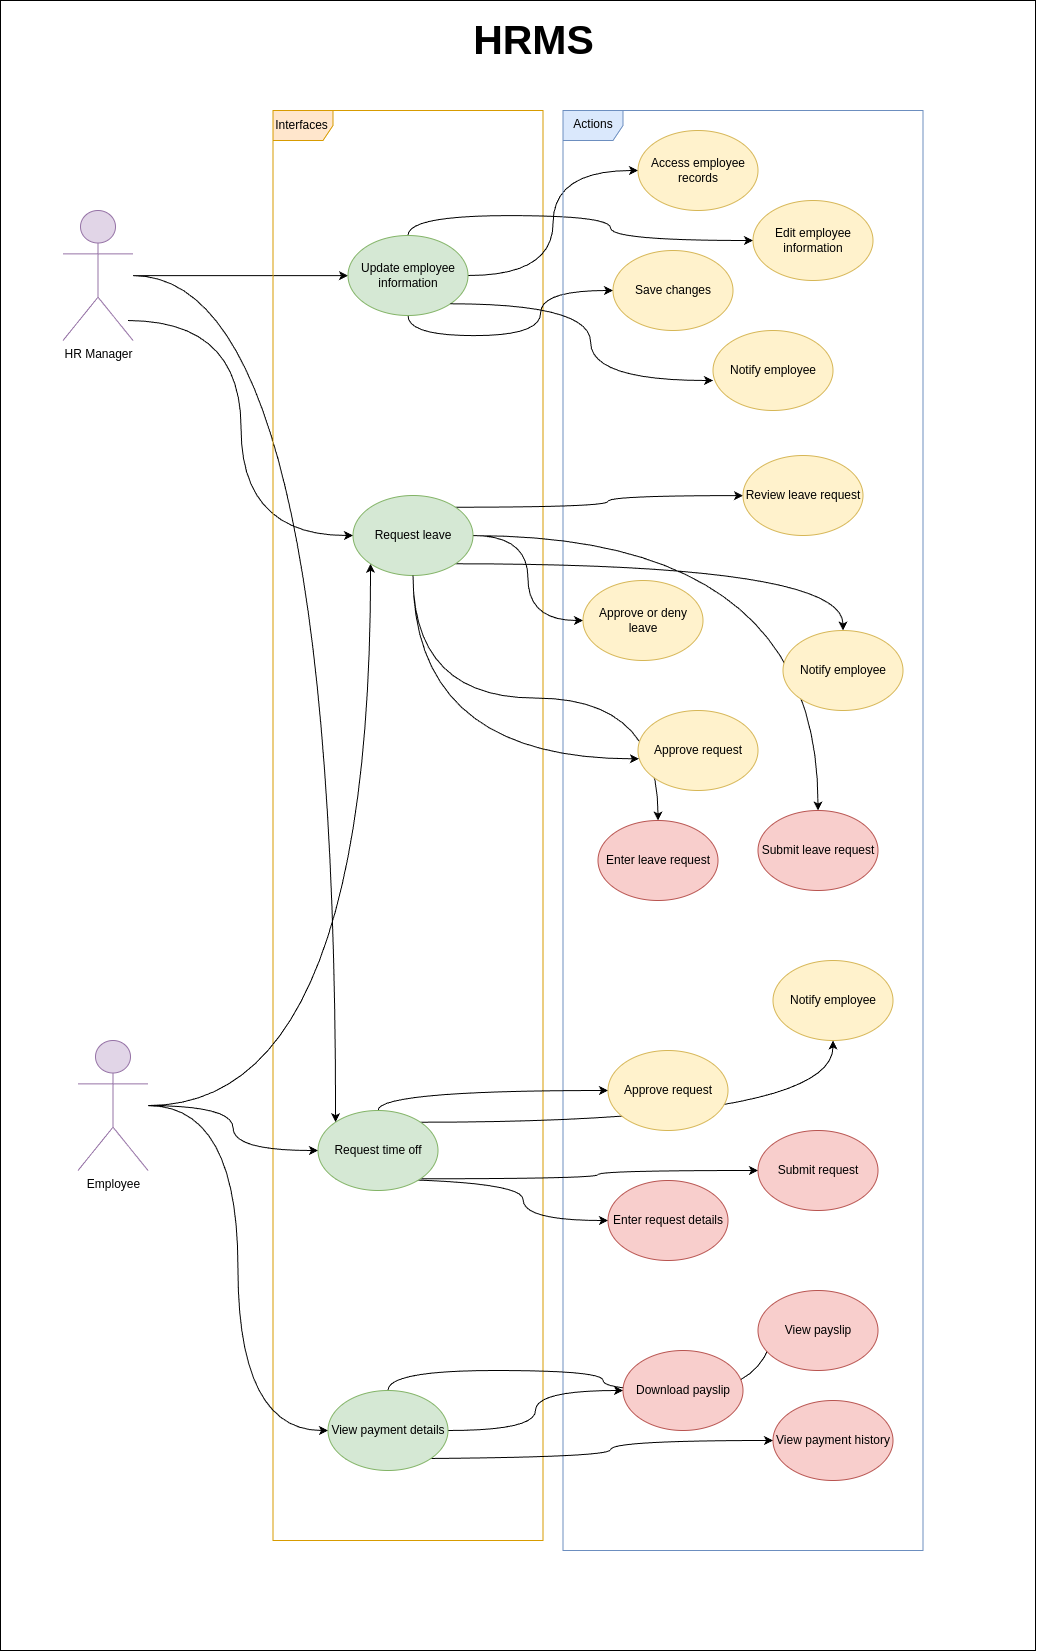

The diagram above was exported from draw.io. Its source (the exported page's mxGraphModel, read from the mxfile embedded in the PNG):
<mxGraphModel dx="3187" dy="1544" grid="1" gridSize="10" guides="1" tooltips="1" connect="1" arrows="1" fold="1" page="1" pageScale="1" pageWidth="850" pageHeight="1100" math="0" shadow="0">
  <root>
    <mxCell id="0" />
    <mxCell id="1" parent="0" />
    <mxCell id="jaVfIYYKMAJsXnhKlcQG-1" value="" style="rounded=0;whiteSpace=wrap;html=1;" vertex="1" parent="1">
      <mxGeometry x="100" y="490" width="1035" height="1650" as="geometry" />
    </mxCell>
    <mxCell id="jaVfIYYKMAJsXnhKlcQG-2" style="edgeStyle=orthogonalEdgeStyle;rounded=0;orthogonalLoop=1;jettySize=auto;html=1;curved=1;" edge="1" parent="1" source="jaVfIYYKMAJsXnhKlcQG-5" target="jaVfIYYKMAJsXnhKlcQG-10">
      <mxGeometry relative="1" as="geometry">
        <Array as="points">
          <mxPoint x="342.5" y="765" />
          <mxPoint x="342.5" y="765" />
        </Array>
      </mxGeometry>
    </mxCell>
    <mxCell id="jaVfIYYKMAJsXnhKlcQG-3" style="edgeStyle=orthogonalEdgeStyle;rounded=0;orthogonalLoop=1;jettySize=auto;html=1;entryX=0;entryY=0.5;entryDx=0;entryDy=0;curved=1;" edge="1" parent="1" target="jaVfIYYKMAJsXnhKlcQG-26">
      <mxGeometry relative="1" as="geometry">
        <mxPoint x="227.5" y="809.9976190476191" as="sourcePoint" />
        <mxPoint x="447.5" y="1069.9499999999998" as="targetPoint" />
      </mxGeometry>
    </mxCell>
    <mxCell id="jaVfIYYKMAJsXnhKlcQG-4" style="edgeStyle=orthogonalEdgeStyle;rounded=0;orthogonalLoop=1;jettySize=auto;html=1;entryX=0;entryY=0;entryDx=0;entryDy=0;curved=1;" edge="1" parent="1" source="jaVfIYYKMAJsXnhKlcQG-5" target="jaVfIYYKMAJsXnhKlcQG-36">
      <mxGeometry relative="1" as="geometry" />
    </mxCell>
    <mxCell id="jaVfIYYKMAJsXnhKlcQG-5" value="HR Manager" style="shape=umlActor;verticalLabelPosition=bottom;verticalAlign=top;html=1;fillColor=#e1d5e7;strokeColor=#9673a6;" vertex="1" parent="1">
      <mxGeometry x="162.5" y="700" width="70" height="130" as="geometry" />
    </mxCell>
    <mxCell id="jaVfIYYKMAJsXnhKlcQG-6" value="Interfaces" style="shape=umlFrame;whiteSpace=wrap;html=1;pointerEvents=0;fillColor=#ffe6cc;strokeColor=#d79b00;" vertex="1" parent="1">
      <mxGeometry x="372.5" y="600" width="270" height="1430" as="geometry" />
    </mxCell>
    <mxCell id="jaVfIYYKMAJsXnhKlcQG-7" style="edgeStyle=orthogonalEdgeStyle;rounded=0;orthogonalLoop=1;jettySize=auto;html=1;exitX=1;exitY=0.5;exitDx=0;exitDy=0;entryX=0;entryY=0.5;entryDx=0;entryDy=0;curved=1;" edge="1" parent="1" source="jaVfIYYKMAJsXnhKlcQG-10" target="jaVfIYYKMAJsXnhKlcQG-12">
      <mxGeometry relative="1" as="geometry" />
    </mxCell>
    <mxCell id="jaVfIYYKMAJsXnhKlcQG-8" style="edgeStyle=orthogonalEdgeStyle;rounded=0;orthogonalLoop=1;jettySize=auto;html=1;exitX=0.5;exitY=1;exitDx=0;exitDy=0;entryX=0;entryY=0.5;entryDx=0;entryDy=0;curved=1;" edge="1" parent="1" source="jaVfIYYKMAJsXnhKlcQG-10" target="jaVfIYYKMAJsXnhKlcQG-14">
      <mxGeometry relative="1" as="geometry" />
    </mxCell>
    <mxCell id="jaVfIYYKMAJsXnhKlcQG-9" style="edgeStyle=orthogonalEdgeStyle;rounded=0;orthogonalLoop=1;jettySize=auto;html=1;exitX=0.5;exitY=0;exitDx=0;exitDy=0;curved=1;" edge="1" parent="1" source="jaVfIYYKMAJsXnhKlcQG-10" target="jaVfIYYKMAJsXnhKlcQG-13">
      <mxGeometry relative="1" as="geometry" />
    </mxCell>
    <mxCell id="jaVfIYYKMAJsXnhKlcQG-10" value="Update employee information" style="ellipse;whiteSpace=wrap;html=1;fillColor=#d5e8d4;strokeColor=#82b366;" vertex="1" parent="1">
      <mxGeometry x="447.5" y="725" width="120" height="80" as="geometry" />
    </mxCell>
    <mxCell id="jaVfIYYKMAJsXnhKlcQG-11" value="Actions" style="shape=umlFrame;whiteSpace=wrap;html=1;pointerEvents=0;fillColor=#dae8fc;strokeColor=#6c8ebf;" vertex="1" parent="1">
      <mxGeometry x="662.5" y="600" width="360" height="1440" as="geometry" />
    </mxCell>
    <mxCell id="jaVfIYYKMAJsXnhKlcQG-12" value="Access employee records" style="ellipse;whiteSpace=wrap;html=1;fillColor=#fff2cc;strokeColor=#d6b656;" vertex="1" parent="1">
      <mxGeometry x="737.5" y="620" width="120" height="80" as="geometry" />
    </mxCell>
    <mxCell id="jaVfIYYKMAJsXnhKlcQG-13" value="Edit employee information" style="ellipse;whiteSpace=wrap;html=1;fillColor=#fff2cc;strokeColor=#d6b656;" vertex="1" parent="1">
      <mxGeometry x="852.5" y="690" width="120" height="80" as="geometry" />
    </mxCell>
    <mxCell id="jaVfIYYKMAJsXnhKlcQG-14" value="Save changes" style="ellipse;whiteSpace=wrap;html=1;fillColor=#fff2cc;strokeColor=#d6b656;" vertex="1" parent="1">
      <mxGeometry x="712.5" y="740" width="120" height="80" as="geometry" />
    </mxCell>
    <mxCell id="jaVfIYYKMAJsXnhKlcQG-15" value="Notify employee" style="ellipse;whiteSpace=wrap;html=1;fillColor=#fff2cc;strokeColor=#d6b656;" vertex="1" parent="1">
      <mxGeometry x="812.5" y="820" width="120" height="80" as="geometry" />
    </mxCell>
    <mxCell id="jaVfIYYKMAJsXnhKlcQG-16" style="edgeStyle=orthogonalEdgeStyle;rounded=0;orthogonalLoop=1;jettySize=auto;html=1;exitX=1;exitY=1;exitDx=0;exitDy=0;entryX=0;entryY=0.625;entryDx=0;entryDy=0;entryPerimeter=0;curved=1;" edge="1" parent="1" source="jaVfIYYKMAJsXnhKlcQG-10" target="jaVfIYYKMAJsXnhKlcQG-15">
      <mxGeometry relative="1" as="geometry" />
    </mxCell>
    <mxCell id="jaVfIYYKMAJsXnhKlcQG-17" style="edgeStyle=orthogonalEdgeStyle;rounded=0;orthogonalLoop=1;jettySize=auto;html=1;entryX=0;entryY=1;entryDx=0;entryDy=0;curved=1;" edge="1" parent="1" source="jaVfIYYKMAJsXnhKlcQG-20" target="jaVfIYYKMAJsXnhKlcQG-26">
      <mxGeometry relative="1" as="geometry" />
    </mxCell>
    <mxCell id="jaVfIYYKMAJsXnhKlcQG-18" style="edgeStyle=orthogonalEdgeStyle;rounded=0;orthogonalLoop=1;jettySize=auto;html=1;entryX=0;entryY=0.5;entryDx=0;entryDy=0;curved=1;" edge="1" parent="1" source="jaVfIYYKMAJsXnhKlcQG-20" target="jaVfIYYKMAJsXnhKlcQG-40">
      <mxGeometry relative="1" as="geometry" />
    </mxCell>
    <mxCell id="jaVfIYYKMAJsXnhKlcQG-19" style="edgeStyle=orthogonalEdgeStyle;rounded=0;orthogonalLoop=1;jettySize=auto;html=1;curved=1;" edge="1" parent="1" source="jaVfIYYKMAJsXnhKlcQG-20" target="jaVfIYYKMAJsXnhKlcQG-36">
      <mxGeometry relative="1" as="geometry" />
    </mxCell>
    <mxCell id="jaVfIYYKMAJsXnhKlcQG-20" value="Employee" style="shape=umlActor;verticalLabelPosition=bottom;verticalAlign=top;html=1;fillColor=#e1d5e7;strokeColor=#9673a6;" vertex="1" parent="1">
      <mxGeometry x="177.5" y="1530" width="70" height="130" as="geometry" />
    </mxCell>
    <mxCell id="jaVfIYYKMAJsXnhKlcQG-21" style="edgeStyle=orthogonalEdgeStyle;rounded=0;orthogonalLoop=1;jettySize=auto;html=1;exitX=1;exitY=0;exitDx=0;exitDy=0;curved=1;" edge="1" parent="1" source="jaVfIYYKMAJsXnhKlcQG-26" target="jaVfIYYKMAJsXnhKlcQG-30">
      <mxGeometry relative="1" as="geometry" />
    </mxCell>
    <mxCell id="jaVfIYYKMAJsXnhKlcQG-22" style="edgeStyle=orthogonalEdgeStyle;rounded=0;orthogonalLoop=1;jettySize=auto;html=1;exitX=1;exitY=0.5;exitDx=0;exitDy=0;entryX=0;entryY=0.5;entryDx=0;entryDy=0;curved=1;" edge="1" parent="1" source="jaVfIYYKMAJsXnhKlcQG-26" target="jaVfIYYKMAJsXnhKlcQG-27">
      <mxGeometry relative="1" as="geometry" />
    </mxCell>
    <mxCell id="jaVfIYYKMAJsXnhKlcQG-23" style="edgeStyle=orthogonalEdgeStyle;rounded=0;orthogonalLoop=1;jettySize=auto;html=1;exitX=1;exitY=1;exitDx=0;exitDy=0;curved=1;" edge="1" parent="1" source="jaVfIYYKMAJsXnhKlcQG-26" target="jaVfIYYKMAJsXnhKlcQG-29">
      <mxGeometry relative="1" as="geometry" />
    </mxCell>
    <mxCell id="jaVfIYYKMAJsXnhKlcQG-24" style="edgeStyle=orthogonalEdgeStyle;rounded=0;orthogonalLoop=1;jettySize=auto;html=1;exitX=0.5;exitY=1;exitDx=0;exitDy=0;curved=1;" edge="1" parent="1" source="jaVfIYYKMAJsXnhKlcQG-26" target="jaVfIYYKMAJsXnhKlcQG-49">
      <mxGeometry relative="1" as="geometry" />
    </mxCell>
    <mxCell id="jaVfIYYKMAJsXnhKlcQG-25" style="edgeStyle=orthogonalEdgeStyle;rounded=0;orthogonalLoop=1;jettySize=auto;html=1;curved=1;" edge="1" parent="1" source="jaVfIYYKMAJsXnhKlcQG-26" target="jaVfIYYKMAJsXnhKlcQG-50">
      <mxGeometry relative="1" as="geometry" />
    </mxCell>
    <mxCell id="jaVfIYYKMAJsXnhKlcQG-26" value="Request leave" style="ellipse;whiteSpace=wrap;html=1;fillColor=#d5e8d4;strokeColor=#82b366;" vertex="1" parent="1">
      <mxGeometry x="452.5" y="985" width="120" height="80" as="geometry" />
    </mxCell>
    <mxCell id="jaVfIYYKMAJsXnhKlcQG-27" value="Approve or deny leave" style="ellipse;whiteSpace=wrap;html=1;fillColor=#fff2cc;strokeColor=#d6b656;" vertex="1" parent="1">
      <mxGeometry x="682.5" y="1070" width="120" height="80" as="geometry" />
    </mxCell>
    <mxCell id="jaVfIYYKMAJsXnhKlcQG-28" value="Approve request" style="ellipse;whiteSpace=wrap;html=1;fillColor=#fff2cc;strokeColor=#d6b656;" vertex="1" parent="1">
      <mxGeometry x="737.5" y="1200" width="120" height="80" as="geometry" />
    </mxCell>
    <mxCell id="jaVfIYYKMAJsXnhKlcQG-29" value="Notify employee" style="ellipse;whiteSpace=wrap;html=1;fillColor=#fff2cc;strokeColor=#d6b656;" vertex="1" parent="1">
      <mxGeometry x="882.5" y="1120" width="120" height="80" as="geometry" />
    </mxCell>
    <mxCell id="jaVfIYYKMAJsXnhKlcQG-30" value="Review leave request" style="ellipse;whiteSpace=wrap;html=1;fillColor=#fff2cc;strokeColor=#d6b656;" vertex="1" parent="1">
      <mxGeometry x="842.5" y="945" width="120" height="80" as="geometry" />
    </mxCell>
    <mxCell id="jaVfIYYKMAJsXnhKlcQG-31" style="edgeStyle=orthogonalEdgeStyle;rounded=0;orthogonalLoop=1;jettySize=auto;html=1;exitX=0.5;exitY=1;exitDx=0;exitDy=0;entryX=0.008;entryY=0.604;entryDx=0;entryDy=0;entryPerimeter=0;curved=1;" edge="1" parent="1" source="jaVfIYYKMAJsXnhKlcQG-26" target="jaVfIYYKMAJsXnhKlcQG-28">
      <mxGeometry relative="1" as="geometry" />
    </mxCell>
    <mxCell id="jaVfIYYKMAJsXnhKlcQG-32" style="edgeStyle=orthogonalEdgeStyle;rounded=0;orthogonalLoop=1;jettySize=auto;html=1;exitX=1;exitY=1;exitDx=0;exitDy=0;curved=1;" edge="1" parent="1" source="jaVfIYYKMAJsXnhKlcQG-36" target="jaVfIYYKMAJsXnhKlcQG-43">
      <mxGeometry relative="1" as="geometry" />
    </mxCell>
    <mxCell id="jaVfIYYKMAJsXnhKlcQG-33" style="edgeStyle=orthogonalEdgeStyle;rounded=0;orthogonalLoop=1;jettySize=auto;html=1;exitX=0;exitY=1;exitDx=0;exitDy=0;entryX=0;entryY=0.5;entryDx=0;entryDy=0;curved=1;" edge="1" parent="1" source="jaVfIYYKMAJsXnhKlcQG-36" target="jaVfIYYKMAJsXnhKlcQG-42">
      <mxGeometry relative="1" as="geometry" />
    </mxCell>
    <mxCell id="jaVfIYYKMAJsXnhKlcQG-34" style="edgeStyle=orthogonalEdgeStyle;rounded=0;orthogonalLoop=1;jettySize=auto;html=1;exitX=0.5;exitY=0;exitDx=0;exitDy=0;curved=1;" edge="1" parent="1" source="jaVfIYYKMAJsXnhKlcQG-36" target="jaVfIYYKMAJsXnhKlcQG-41">
      <mxGeometry relative="1" as="geometry" />
    </mxCell>
    <mxCell id="jaVfIYYKMAJsXnhKlcQG-35" style="edgeStyle=orthogonalEdgeStyle;rounded=0;orthogonalLoop=1;jettySize=auto;html=1;exitX=1;exitY=0;exitDx=0;exitDy=0;curved=1;" edge="1" parent="1" source="jaVfIYYKMAJsXnhKlcQG-36" target="jaVfIYYKMAJsXnhKlcQG-44">
      <mxGeometry relative="1" as="geometry" />
    </mxCell>
    <mxCell id="jaVfIYYKMAJsXnhKlcQG-36" value="Request time off" style="ellipse;whiteSpace=wrap;html=1;fillColor=#d5e8d4;strokeColor=#82b366;" vertex="1" parent="1">
      <mxGeometry x="417.5" y="1600" width="120" height="80" as="geometry" />
    </mxCell>
    <mxCell id="jaVfIYYKMAJsXnhKlcQG-37" style="edgeStyle=orthogonalEdgeStyle;rounded=0;orthogonalLoop=1;jettySize=auto;html=1;exitX=0.5;exitY=0;exitDx=0;exitDy=0;entryX=0;entryY=0;entryDx=0;entryDy=0;curved=1;" edge="1" parent="1" source="jaVfIYYKMAJsXnhKlcQG-40" target="jaVfIYYKMAJsXnhKlcQG-45">
      <mxGeometry relative="1" as="geometry" />
    </mxCell>
    <mxCell id="jaVfIYYKMAJsXnhKlcQG-38" style="edgeStyle=orthogonalEdgeStyle;rounded=0;orthogonalLoop=1;jettySize=auto;html=1;exitX=1;exitY=0.5;exitDx=0;exitDy=0;entryX=0;entryY=0.5;entryDx=0;entryDy=0;curved=1;" edge="1" parent="1" source="jaVfIYYKMAJsXnhKlcQG-40" target="jaVfIYYKMAJsXnhKlcQG-46">
      <mxGeometry relative="1" as="geometry" />
    </mxCell>
    <mxCell id="jaVfIYYKMAJsXnhKlcQG-39" style="edgeStyle=orthogonalEdgeStyle;rounded=0;orthogonalLoop=1;jettySize=auto;html=1;exitX=0;exitY=1;exitDx=0;exitDy=0;entryX=0;entryY=0.5;entryDx=0;entryDy=0;curved=1;" edge="1" parent="1" source="jaVfIYYKMAJsXnhKlcQG-40" target="jaVfIYYKMAJsXnhKlcQG-47">
      <mxGeometry relative="1" as="geometry" />
    </mxCell>
    <mxCell id="jaVfIYYKMAJsXnhKlcQG-40" value="View payment details" style="ellipse;whiteSpace=wrap;html=1;fillColor=#d5e8d4;strokeColor=#82b366;" vertex="1" parent="1">
      <mxGeometry x="427.5" y="1880" width="120" height="80" as="geometry" />
    </mxCell>
    <mxCell id="jaVfIYYKMAJsXnhKlcQG-41" value="Approve request" style="ellipse;whiteSpace=wrap;html=1;fillColor=#fff2cc;strokeColor=#d6b656;" vertex="1" parent="1">
      <mxGeometry x="707.5" y="1540" width="120" height="80" as="geometry" />
    </mxCell>
    <mxCell id="jaVfIYYKMAJsXnhKlcQG-42" value="Enter request details" style="ellipse;whiteSpace=wrap;html=1;fillColor=#f8cecc;strokeColor=#b85450;" vertex="1" parent="1">
      <mxGeometry x="707.5" y="1670" width="120" height="80" as="geometry" />
    </mxCell>
    <mxCell id="jaVfIYYKMAJsXnhKlcQG-43" value="Submit request" style="ellipse;whiteSpace=wrap;html=1;fillColor=#f8cecc;strokeColor=#b85450;" vertex="1" parent="1">
      <mxGeometry x="857.5" y="1620" width="120" height="80" as="geometry" />
    </mxCell>
    <mxCell id="jaVfIYYKMAJsXnhKlcQG-44" value="Notify employee" style="ellipse;whiteSpace=wrap;html=1;fillColor=#fff2cc;strokeColor=#d6b656;" vertex="1" parent="1">
      <mxGeometry x="872.5" y="1450" width="120" height="80" as="geometry" />
    </mxCell>
    <mxCell id="jaVfIYYKMAJsXnhKlcQG-45" value="View payslip" style="ellipse;whiteSpace=wrap;html=1;fillColor=#f8cecc;strokeColor=#b85450;" vertex="1" parent="1">
      <mxGeometry x="857.5" y="1780" width="120" height="80" as="geometry" />
    </mxCell>
    <mxCell id="jaVfIYYKMAJsXnhKlcQG-46" value="Download payslip" style="ellipse;whiteSpace=wrap;html=1;fillColor=#f8cecc;strokeColor=#b85450;" vertex="1" parent="1">
      <mxGeometry x="722.5" y="1840" width="120" height="80" as="geometry" />
    </mxCell>
    <mxCell id="jaVfIYYKMAJsXnhKlcQG-47" value="View payment history" style="ellipse;whiteSpace=wrap;html=1;fillColor=#f8cecc;strokeColor=#b85450;" vertex="1" parent="1">
      <mxGeometry x="872.5" y="1890" width="120" height="80" as="geometry" />
    </mxCell>
    <mxCell id="jaVfIYYKMAJsXnhKlcQG-48" value="&lt;font style=&quot;font-size: 41px;&quot;&gt;HRMS&lt;/font&gt;" style="text;strokeColor=none;fillColor=none;html=1;fontSize=24;fontStyle=1;verticalAlign=middle;align=center;" vertex="1" parent="1">
      <mxGeometry x="582.5" y="510" width="100" height="40" as="geometry" />
    </mxCell>
    <mxCell id="jaVfIYYKMAJsXnhKlcQG-49" value="Enter leave request" style="ellipse;whiteSpace=wrap;html=1;fillColor=#f8cecc;strokeColor=#b85450;" vertex="1" parent="1">
      <mxGeometry x="697.5" y="1310" width="120" height="80" as="geometry" />
    </mxCell>
    <mxCell id="jaVfIYYKMAJsXnhKlcQG-50" value="Submit leave request" style="ellipse;whiteSpace=wrap;html=1;fillColor=#f8cecc;strokeColor=#b85450;" vertex="1" parent="1">
      <mxGeometry x="857.5" y="1300" width="120" height="80" as="geometry" />
    </mxCell>
  </root>
</mxGraphModel>